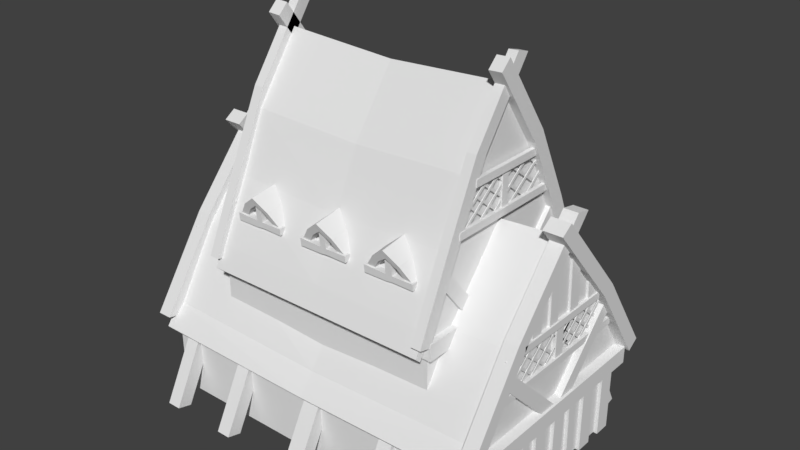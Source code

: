 # Source: assignment_norse.blend  (saved by Blender 2.78.0; exported with 4.5.12 LTS)
import bpy
from mathutils import Matrix  # noqa: F401  (used for matrix-valued properties, if any)

bpy.ops.wm.read_factory_settings(use_empty=True)
scene = bpy.context.scene
scene.name = 'Scene'

# ---- collections
col_collection_1 = bpy.data.collections.new('Collection 1'); scene.collection.children.link(col_collection_1)

# ---- world
world_world = bpy.data.worlds.new('World'); scene.world = world_world
world_world.color = (0.05088, 0.05088, 0.05088)
world_world.use_sun_shadow = False
world_world.sun_shadow_jitter_overblur = 0.0
world_world.cycles.sampling_method = 'MANUAL'

# ---- meshes
me_cube_007 = bpy.data.meshes.new('Cube.007')
me_cube_007.from_pydata([(0.4546, 0.567, 1.922), (0.4546, 0.8206, 1.892), (0.9101, 0.5665, 1.916), (0.6818, 0.5871, 2.17), (0.9101, 0.8201, 1.886), (0.6818, 0.9012, 2.127), (0.505, 0.5629, 1.872), (0.505, 0.8022, 1.845), (0.8614, 0.5629, 1.872), (0.6832, 0.5803, 2.086), (0.8614, 0.8022, 1.845), (0.6832, 0.8734, 2.048), (0.8116, 0.8658, 2.02), (0.8116, 0.5779, 2.057), (0.7718, 0.8507, 1.983), (0.7718, 0.5747, 2.018), (0.5509, 0.8663, 2.026), (0.5509, 0.5784, 2.063), (0.5944, 0.8507, 1.983), (0.5944, 0.5747, 2.018), (0.725, 0.8342, 1.839), (0.7195, 0.8387, 1.894), (0.9197, 0.834, 1.836), (0.923, 0.8391, 1.898), (0.6603, 0.8336, 1.831), (0.6574, 0.8388, 1.895), (0.4427, 0.8334, 1.829), (0.4406, 0.8393, 1.901), (0.7145, 0.847, 1.996), (0.6592, 0.8469, 1.994), (0.7209, 0.8552, 2.097), (0.6456, 0.8549, 2.093), (0.725, 0.7833, 1.843), (0.7195, 0.7877, 1.898), (0.9197, 0.783, 1.84), (0.923, 0.7881, 1.902), (0.6603, 0.7826, 1.835), (0.6574, 0.7879, 1.899), (0.4427, 0.7825, 1.833), (0.4406, 0.7883, 1.905), (0.7145, 0.7961, 2.001), (0.6637, 0.762, 2.006), (0.7209, 0.8042, 2.101), (0.6456, 0.804, 2.097), (-0.931, 0.567, 1.922), (-0.931, 0.8206, 1.892), (-0.4754, 0.5665, 1.916), (-0.7038, 0.5871, 2.17), (-0.4754, 0.8201, 1.886), (-0.7038, 0.9012, 2.127), (-0.8806, 0.5629, 1.872), (-0.8806, 0.8022, 1.845), (-0.5242, 0.5629, 1.872), (-0.7024, 0.5803, 2.086), (-0.5242, 0.8022, 1.845), (-0.7024, 0.8734, 2.048), (-0.5739, 0.8658, 2.02), (-0.5739, 0.5779, 2.057), (-0.6137, 0.8507, 1.983), (-0.6137, 0.5747, 2.018), (-0.8347, 0.8663, 2.026), (-0.8347, 0.5784, 2.063), (-0.7912, 0.8507, 1.983), (-0.7912, 0.5747, 2.018), (-0.6605, 0.8342, 1.839), (-0.666, 0.8387, 1.894), (-0.4659, 0.834, 1.836), (-0.4625, 0.8391, 1.898), (-0.7252, 0.8336, 1.831), (-0.7282, 0.8388, 1.895), (-0.9429, 0.8334, 1.829), (-0.945, 0.8393, 1.901), (-0.6711, 0.847, 1.996), (-0.7264, 0.8469, 1.994), (-0.6646, 0.8552, 2.097), (-0.7399, 0.8549, 2.093), (-0.6605, 0.7833, 1.843), (-0.666, 0.7877, 1.898), (-0.4659, 0.783, 1.84), (-0.4625, 0.7881, 1.902), (-0.7252, 0.7826, 1.835), (-0.7282, 0.7879, 1.899), (-0.9429, 0.7825, 1.833), (-0.945, 0.7883, 1.905), (-0.6711, 0.7961, 2.001), (-0.7218, 0.762, 2.006), (-0.6646, 0.8042, 2.101), (-0.7399, 0.804, 2.097), (-0.22, 0.567, 1.922), (-0.22, 0.8206, 1.892), (0.2356, 0.5665, 1.916), (0.007224, 0.5871, 2.17), (0.2356, 0.8201, 1.886), (0.007224, 0.9012, 2.127), (-0.1696, 0.5629, 1.872), (-0.1696, 0.8022, 1.845), (0.1868, 0.5629, 1.872), (0.00863, 0.5803, 2.086), (0.1868, 0.8022, 1.845), (0.008631, 0.8734, 2.048), (0.1371, 0.8658, 2.02), (0.1371, 0.5779, 2.057), (0.09729, 0.8507, 1.983), (0.09729, 0.5747, 2.018), (-0.1237, 0.8663, 2.026), (-0.1237, 0.5784, 2.063), (-0.08017, 0.8507, 1.983), (-0.08017, 0.5747, 2.018), (0.0505, 0.8342, 1.839), (0.04499, 0.8387, 1.894), (0.2451, 0.834, 1.836), (0.2485, 0.8391, 1.898), (-0.01422, 0.8336, 1.831), (-0.01715, 0.8388, 1.895), (-0.2318, 0.8334, 1.829), (-0.2339, 0.8393, 1.901), (0.03991, 0.847, 1.996), (-0.0154, 0.8469, 1.994), (0.04638, 0.8552, 2.097), (-0.02893, 0.8549, 2.093), (0.0505, 0.7833, 1.843), (0.04499, 0.7877, 1.898), (0.2451, 0.783, 1.84), (0.2485, 0.7881, 1.902), (-0.01422, 0.7826, 1.835), (-0.01715, 0.7879, 1.899), (-0.2318, 0.7825, 1.833), (-0.2339, 0.7883, 1.905), (0.03991, 0.7961, 2.001), (-0.01081, 0.762, 2.006), (0.04638, 0.8042, 2.101), (-0.02893, 0.804, 2.097)], [], [(12, 5, 3, 13), (16, 1, 0, 17), (14, 15, 9, 11), (18, 19, 6, 7), (17, 19, 9, 3), (12, 14, 11, 5), (1, 7, 6, 0), (13, 15, 8, 2), (2, 8, 10, 4), (16, 18, 7, 1), (3, 9, 15, 13), (4, 10, 14, 12), (10, 8, 15, 14), (4, 12, 13, 2), (5, 11, 18, 16), (0, 6, 19, 17), (11, 9, 19, 18), (5, 16, 17, 3), (20, 21, 23, 22), (21, 20, 24, 25), (25, 24, 26, 27), (21, 25, 29, 28), (28, 29, 31, 30), (32, 34, 35, 33), (33, 37, 36, 32), (37, 39, 38, 36), (33, 40, 41, 37), (40, 42, 43, 41), (31, 43, 42, 30), (22, 34, 32, 20), (26, 38, 39, 27), (29, 41, 43, 31), (25, 37, 41, 29), (23, 35, 34, 22), (24, 36, 38, 26), (30, 42, 40, 28), (20, 32, 36, 24), (28, 40, 33, 21), (21, 33, 35, 23), (27, 39, 37, 25), (56, 49, 47, 57), (60, 45, 44, 61), (58, 59, 53, 55), (62, 63, 50, 51), (61, 63, 53, 47), (56, 58, 55, 49), (45, 51, 50, 44), (57, 59, 52, 46), (46, 52, 54, 48), (60, 62, 51, 45), (47, 53, 59, 57), (48, 54, 58, 56), (54, 52, 59, 58), (48, 56, 57, 46), (49, 55, 62, 60), (44, 50, 63, 61), (55, 53, 63, 62), (49, 60, 61, 47), (64, 65, 67, 66), (65, 64, 68, 69), (69, 68, 70, 71), (65, 69, 73, 72), (72, 73, 75, 74), (76, 78, 79, 77), (77, 81, 80, 76), (81, 83, 82, 80), (77, 84, 85, 81), (84, 86, 87, 85), (75, 87, 86, 74), (66, 78, 76, 64), (70, 82, 83, 71), (73, 85, 87, 75), (69, 81, 85, 73), (67, 79, 78, 66), (68, 80, 82, 70), (74, 86, 84, 72), (64, 76, 80, 68), (72, 84, 77, 65), (65, 77, 79, 67), (71, 83, 81, 69), (100, 93, 91, 101), (104, 89, 88, 105), (102, 103, 97, 99), (106, 107, 94, 95), (105, 107, 97, 91), (100, 102, 99, 93), (89, 95, 94, 88), (101, 103, 96, 90), (90, 96, 98, 92), (104, 106, 95, 89), (91, 97, 103, 101), (92, 98, 102, 100), (98, 96, 103, 102), (92, 100, 101, 90), (93, 99, 106, 104), (88, 94, 107, 105), (99, 97, 107, 106), (93, 104, 105, 91), (108, 109, 111, 110), (109, 108, 112, 113), (113, 112, 114, 115), (109, 113, 117, 116), (116, 117, 119, 118), (120, 122, 123, 121), (121, 125, 124, 120), (125, 127, 126, 124), (121, 128, 129, 125), (128, 130, 131, 129), (119, 131, 130, 118), (110, 122, 120, 108), (114, 126, 127, 115), (117, 129, 131, 119), (113, 125, 129, 117), (111, 123, 122, 110), (112, 124, 126, 114), (118, 130, 128, 116), (108, 120, 124, 112), (116, 128, 121, 109), (109, 121, 123, 111), (115, 127, 125, 113)])
me_cube_007.use_remesh_preserve_volume = False
me_cube_007.use_remesh_preserve_attributes = False
me_cube_007.use_mirror_vertex_groups = False
me_cube_007.update()
me_cube_006 = bpy.data.meshes.new('Cube.006')
me_cube_006.from_pydata([(0.7305, 1.485, 0.3887), (0.6731, 1.485, 0.3257), (0.7305, 0.8245, 0.3887), (0.6731, 0.8245, 0.3257), (0.0, 1.485, 1.284), (0.0, 1.485, 1.12), (0.0, 0.8245, 1.284), (0.0, 0.8245, 1.12), (0.3987, 0.8245, 0.8935), (0.374, 0.8245, 0.7728), (0.3987, 1.485, 0.8935), (0.374, 1.485, 0.7728), (0.0, 0.9025, -0.04663), (0.0, 0.9025, 1.152), (0.0, 1.368, -0.04663), (0.0, 1.368, 1.152), (0.5357, 0.9025, -0.04804), (0.5667, 0.9025, 0.5047), (0.5357, 1.368, -0.04804), (0.5667, 1.368, 0.5047), (0.2833, 1.368, -0.04663), (0.3383, 1.368, 0.8734), (0.2833, 0.9025, -0.04663), (0.3383, 0.9025, 0.8734), (0.0, 1.368, 0.8542), (0.1624, 1.368, 0.8576), (0.0, 1.405, 1.136), (0.398, 1.405, 0.8001), (0.0, 1.405, 0.8001), (0.1846, 1.405, 0.8001), (0.188, 1.405, 0.983), (0.06256, 1.405, 1.091), (0.05754, 1.405, 0.8001), (0.2829, 1.405, 0.8001), (0.2829, 1.405, 0.9058), (0.0, 1.425, 1.136), (0.0, 1.425, 0.8001), (0.2829, 1.425, 0.8001), (0.1846, 1.425, 0.8001), (0.05754, 1.425, 0.8001), (0.188, 1.425, 0.983), (0.06256, 1.425, 1.091), (0.2829, 1.425, 0.9058), (0.5835, 1.384, 0.612), (0.5835, 1.384, 0.5125), (0.0, 1.384, 0.612), (0.0, 1.384, 0.5125), (0.5835, 1.419, 0.612), (0.5835, 1.419, 0.5125), (0.0, 1.419, 0.612), (0.0, 1.419, 0.5125), (0.4296, 1.412, 0.8065), (0.4296, 1.412, 0.7375), (0.0, 1.412, 0.8065), (0.0, 1.412, 0.7375), (0.4296, 1.448, 0.8065), (0.4296, 1.448, 0.7375), (0.0, 1.448, 0.8065), (0.0, 1.448, 0.7375), (0.0, 1.485, 0.8349), (0.0, 1.485, 0.6681), (0.1814, 1.485, 0.7677), (0.1316, 1.485, 0.6452), (0.3393, 1.485, 0.5431), (0.2639, 1.485, 0.4793), (0.3774, 1.485, 0.2239), (0.2792, 1.485, 0.2217), (0.3895, 1.485, -0.04617), (0.2611, 1.485, -0.04899), (0.0, 1.346, 0.8349), (0.0, 1.346, 0.6681), (0.1814, 1.346, 0.7677), (0.1316, 1.346, 0.6452), (0.3393, 1.346, 0.5431), (0.2639, 1.346, 0.4793), (0.3774, 1.346, 0.2239), (0.2792, 1.346, 0.2217), (0.3895, 1.346, -0.04617), (0.2611, 1.346, -0.04899), (0.3393, 1.415, 0.5431), (0.1814, 1.415, 0.7677), (0.0, 1.415, 0.8349), (0.2611, 1.415, -0.04899), (0.3895, 1.415, -0.04617), (0.2792, 1.415, 0.2217), (0.2639, 1.415, 0.4793), (0.1316, 1.415, 0.6452), (0.3774, 1.415, 0.2239), (0.0, 1.415, 0.6681), (0.0, 1.415, -0.04624), (0.1313, 1.419, 0.612), (0.124, 1.415, -0.04755), (0.127, 1.415, 0.2235), (0.1298, 1.415, 0.4811), (0.1302, 1.419, 0.5125), (0.241, 1.415, 0.4796), (0.242, 1.415, 0.5067), (0.2312, 1.415, 0.2223), (0.221, 1.415, -0.04857), (0.04381, 1.415, 0.6605), (0.04289, 1.419, 0.612), (0.04047, 1.415, -0.04667), (0.04174, 1.415, 0.2244), (0.04297, 1.415, 0.4824), (0.04243, 1.419, 0.5125), (0.04374, 1.415, 0.6478), (0.04381, 1.438, 0.6605), (0.0, 1.438, 0.6681), (0.242, 1.438, 0.5067), (0.1316, 1.438, 0.6452), (0.0, 1.438, 0.6492), (0.0, 1.438, 0.6721), (0.0, 1.438, 0.483), (0.0, 1.438, 0.2249), (0.0, 1.438, -0.04624), (0.04047, 1.438, -0.04667), (0.04297, 1.438, 0.4824), (0.221, 1.438, -0.04857), (0.124, 1.438, -0.04755), (0.241, 1.438, 0.4796), (0.1298, 1.438, 0.4811), (0.127, 1.438, 0.2235), (0.2312, 1.438, 0.2223), (0.04174, 1.438, 0.2244), (0.04374, 1.438, 0.6478), (0.7547, 1.491, 0.3907), (0.6732, 1.491, 0.2889), (-0.1097, 1.491, 1.418), (-0.1584, 1.491, 1.312), (0.411, 1.491, 0.9123), (0.3505, 1.491, 0.8014), (0.7547, 1.569, 0.3907), (0.6732, 1.569, 0.2889), (-0.1097, 1.569, 1.418), (-0.1584, 1.569, 1.312), (0.411, 1.569, 0.9123), (0.3505, 1.569, 0.8014)], [], [(10, 4, 6, 8), (11, 1, 3, 9), (9, 8, 6, 7), (1, 0, 2, 3), (11, 10, 0, 1), (7, 6, 4, 5), (5, 4, 10, 11), (3, 2, 8, 9), (5, 11, 9, 7), (0, 10, 8, 2), (19, 21, 23, 17), (20, 21, 19, 18), (18, 19, 17, 16), (22, 23, 13, 12), (20, 18, 16, 22), (21, 15, 13, 23), (14, 20, 22, 12), (16, 17, 23, 22), (14, 24, 25, 21, 20), (27, 33, 34), (21, 25, 24, 15), (41, 39, 36, 35), (30, 29, 32, 31), (32, 28, 36, 39), (29, 30, 40, 38), (42, 37, 38, 40), (30, 34, 42, 40), (31, 32, 39, 41), (26, 31, 41, 35), (33, 29, 38, 37), (34, 33, 37, 42), (44, 43, 45, 46), (48, 94, 90, 47), (43, 47, 90, 100, 49, 45), (44, 48, 47, 43), (46, 50, 104, 94, 48, 44), (52, 51, 53, 54), (56, 58, 57, 55), (53, 51, 55, 57), (52, 54, 58, 56), (60, 59, 61, 62), (62, 61, 63, 64), (64, 63, 65, 66), (66, 65, 67, 68), (70, 72, 71, 69), (72, 74, 73, 71), (74, 76, 75, 73), (76, 78, 77, 75), (80, 71, 73, 79), (81, 69, 71, 80), (83, 77, 78, 82), (82, 78, 76, 84), (84, 76, 74, 85), (85, 74, 72, 86, 96), (87, 75, 77, 83), (86, 72, 70, 88, 99), (79, 73, 75, 87), (63, 79, 87, 65), (62, 86, 99, 88, 60), (65, 87, 83, 67), (64, 85, 96, 86, 62), (66, 84, 85, 64), (68, 82, 84, 66), (67, 83, 82, 68), (59, 81, 80, 61), (61, 80, 79, 63), (84, 82, 98, 97), (86, 93, 103, 105), (92, 93, 120, 121), (85, 84, 97, 95), (93, 92, 102, 103), (92, 91, 101, 102), (99, 105, 124, 106), (102, 101, 115, 123), (101, 89, 114, 115), (95, 96, 85), (107, 106, 124, 110, 111), (100, 104, 50, 49), (105, 103, 116, 124), (103, 102, 123, 116), (98, 91, 118, 117), (105, 99, 86), (120, 109, 108, 119), (119, 122, 121, 120), (122, 117, 118, 121), (116, 123, 113, 112), (124, 116, 112, 110), (123, 115, 114, 113), (88, 99, 106, 107), (95, 97, 122, 119), (91, 92, 121, 118), (97, 98, 117, 122), (86, 96, 108, 109), (96, 95, 119, 108), (93, 86, 109, 120), (130, 126, 125, 129), (128, 130, 129, 127), (136, 135, 131, 132), (134, 133, 135, 136), (130, 128, 134, 136), (125, 126, 132, 131), (126, 130, 136, 132), (128, 127, 133, 134), (129, 125, 131, 135), (127, 129, 135, 133)])
me_cube_006.use_remesh_preserve_volume = False
me_cube_006.use_remesh_preserve_attributes = False
me_cube_006.use_mirror_vertex_groups = False
me_cube_006.update()
me_cube_005 = bpy.data.meshes.new('Cube.005')
me_cube_005.from_pydata([(1.149, 0.3862, 2.656), (1.149, 0.3862, 2.59), (1.149, -0.3872, 2.656), (1.149, -0.3872, 2.59), (1.114, 0.3862, 2.656), (1.114, 0.3862, 2.59), (1.114, -0.3872, 2.656), (1.114, -0.3872, 2.59), (1.114, -0.5743, 2.226), (1.114, -0.5743, 2.292), (1.114, 0.5733, 2.226), (1.114, 0.5733, 2.292), (1.149, -0.5743, 2.226), (1.149, -0.5743, 2.292), (1.149, 0.5733, 2.226), (1.149, 0.5733, 2.292), (1.134, 0.04092, 2.271), (1.134, -0.0312, 2.271), (1.099, 0.04092, 2.271), (1.099, -0.0312, 2.271), (1.134, -0.0312, 2.602), (1.099, -0.0312, 2.602), (1.134, 0.04092, 2.602), (1.099, 0.04092, 2.602), (1.127, -0.483, 2.287), (1.127, -0.09251, 2.594), (1.127, -0.4395, 2.287), (1.127, -0.04898, 2.594), (1.127, -0.5203, 2.378), (1.127, -0.238, 2.594), (1.127, -0.4768, 2.378), (1.127, -0.1945, 2.594), (1.127, -0.3039, 2.287), (1.127, 0.08657, 2.594), (1.127, -0.2604, 2.287), (1.127, 0.1301, 2.594), (1.127, -0.1261, 2.287), (1.127, 0.2644, 2.594), (1.127, -0.08256, 2.287), (1.127, 0.3079, 2.594), (1.127, 0.07787, 2.287), (1.127, 0.4062, 2.53), (1.127, 0.1214, 2.287), (1.127, 0.4497, 2.53), (1.127, 0.3129, 2.287), (1.127, 0.4771, 2.423), (1.127, 0.3564, 2.287), (1.127, 0.5206, 2.423), (1.121, -0.4867, 2.594), (1.121, -0.09624, 2.287), (1.121, -0.4432, 2.594), (1.121, -0.05271, 2.287), (1.121, -0.524, 2.504), (1.121, -0.2417, 2.287), (1.121, -0.4805, 2.504), (1.121, -0.1982, 2.287), (1.121, -0.3077, 2.594), (1.121, 0.08284, 2.287), (1.121, -0.2641, 2.594), (1.121, 0.1264, 2.287), (1.121, -0.1298, 2.594), (1.121, 0.2607, 2.287), (1.121, -0.08629, 2.594), (1.121, 0.3042, 2.287), (1.121, 0.07414, 2.594), (1.121, 0.4025, 2.351), (1.121, 0.1177, 2.594), (1.121, 0.446, 2.351), (1.121, 0.3092, 2.594), (1.121, 0.4733, 2.459), (1.121, 0.3527, 2.594), (1.121, 0.5169, 2.459), (1.12, -0.483, 2.287), (1.12, -0.09251, 2.594), (1.12, -0.4395, 2.287), (1.12, -0.04898, 2.594), (1.12, -0.5203, 2.378), (1.12, -0.238, 2.594), (1.12, -0.4768, 2.378), (1.12, -0.1945, 2.594), (1.12, -0.3039, 2.287), (1.12, 0.08657, 2.594), (1.12, -0.2604, 2.287), (1.12, 0.1301, 2.594), (1.12, -0.1261, 2.287), (1.12, 0.2644, 2.594), (1.12, -0.08256, 2.287), (1.12, 0.3079, 2.594), (1.12, 0.07787, 2.287), (1.12, 0.4062, 2.53), (1.12, 0.1214, 2.287), (1.12, 0.4497, 2.53), (1.12, 0.3129, 2.287), (1.12, 0.4771, 2.423), (1.12, 0.3564, 2.287), (1.12, 0.5206, 2.423), (1.114, -0.4867, 2.594), (1.114, -0.09624, 2.287), (1.114, -0.4432, 2.594), (1.114, -0.05271, 2.287), (1.114, -0.524, 2.504), (1.114, -0.2417, 2.287), (1.114, -0.4805, 2.504), (1.114, -0.1982, 2.287), (1.114, -0.3077, 2.594), (1.114, 0.08284, 2.287), (1.114, -0.2641, 2.594), (1.114, 0.1264, 2.287), (1.114, -0.1298, 2.594), (1.114, 0.2607, 2.287), (1.114, -0.08629, 2.594), (1.114, 0.3042, 2.287), (1.114, 0.07414, 2.594), (1.114, 0.4025, 2.351), (1.114, 0.1177, 2.594), (1.114, 0.446, 2.351), (1.114, 0.3092, 2.594), (1.114, 0.4733, 2.459), (1.114, 0.3527, 2.594), (1.114, 0.5169, 2.459), (1.137, 0.3695, 1.702), (1.137, 0.455, 1.612), (1.086, 0.3695, 1.702), (1.086, 0.455, 1.612), (1.137, 0.6942, 2.066), (1.086, 0.6942, 2.066), (1.086, 0.7797, 1.975), (1.137, 0.7797, 1.975), (1.129, -0.6914, 2.03), (1.129, -0.7811, 1.944), (1.049, -0.6914, 2.03), (1.049, -0.7811, 1.944), (1.129, -0.3813, 1.652), (1.049, -0.3813, 1.652), (1.049, -0.4709, 1.566), (1.129, -0.4709, 1.566), (1.726, -0.6582, 1.353), (1.726, -0.7479, 1.267), (1.618, -0.6582, 1.353), (1.618, -0.7479, 1.267), (1.726, -0.003597, 0.7098), (1.618, -0.003597, 0.7098), (1.618, -0.09326, 0.6239), (1.726, -0.09326, 0.6239), (1.726, 0.7313, 1.293), (1.726, 0.6441, 1.381), (1.618, 0.7313, 1.293), (1.618, 0.6441, 1.381), (1.726, 0.09859, 0.6285), (1.618, 0.09859, 0.6285), (1.618, 0.01134, 0.7168), (1.726, 0.01134, 0.7168), (1.719, 0.5139, 1.526), (1.618, 0.5139, 1.526), (1.703, -0.5164, 1.526), (1.618, -0.5164, 1.526), (1.719, 0.142, 1.956), (1.618, 0.142, 1.956), (1.719, -0.1445, 1.956), (1.618, -0.1445, 1.956), (1.703, -0.001252, 2.139), (1.618, -0.001252, 2.139), (1.697, -0.783, -0.0493), (1.697, -0.937, -0.0493), (1.617, -0.783, -0.0493), (1.617, -0.937, -0.0493), (1.697, -0.783, 0.5963), (1.697, -0.937, 0.5963), (1.617, -0.783, 0.5963), (1.617, -0.937, 0.5963), (1.697, 0.9376, -0.0493), (1.697, 0.7836, -0.0493), (1.617, 0.9376, -0.0493), (1.617, 0.7836, -0.0493), (1.697, 0.9376, 0.5963), (1.697, 0.7836, 0.5963), (1.617, 0.9376, 0.5963), (1.617, 0.7836, 0.5963), (1.697, 0.6379, -0.0493), (1.697, 0.4839, -0.0493), (1.617, 0.6379, -0.0493), (1.617, 0.4839, -0.0493), (1.697, 0.6379, 0.5963), (1.697, 0.4839, 0.5963), (1.617, 0.6379, 0.5963), (1.617, 0.4839, 0.5963), (1.697, 0.3672, -0.04835), (1.697, 0.2708, -0.05015), (1.617, 0.3672, -0.04835), (1.617, 0.2708, -0.05015), (1.697, 0.3552, 0.5971), (1.697, 0.2588, 0.5953), (1.617, 0.3552, 0.5971), (1.617, 0.2588, 0.5953), (1.697, 0.1695, -0.04691), (1.697, 0.02842, -0.0557), (1.617, 0.1695, -0.04691), (1.617, 0.02842, -0.0557), (1.697, 0.1825, 0.6027), (1.697, 0.04149, 0.5939), (1.617, 0.1825, 0.6027), (1.617, 0.04149, 0.5939), (1.697, -0.08338, -0.05064), (1.697, -0.2241, -0.06359), (1.617, -0.08338, -0.05064), (1.617, -0.2241, -0.06359), (1.697, -0.08948, 0.5991), (1.697, -0.2302, 0.5861), (1.617, -0.08948, 0.5991), (1.617, -0.2302, 0.5861), (1.697, -0.5314, -0.04756), (1.697, -0.6725, -0.05487), (1.617, -0.5314, -0.04756), (1.617, -0.6725, -0.05487), (1.697, -0.5115, 0.6019), (1.697, -0.6526, 0.5946), (1.617, -0.5115, 0.6019), (1.617, -0.6526, 0.5946), (1.697, -0.3371, -0.04756), (1.697, -0.4273, -0.05487), (1.617, -0.3371, -0.04756), (1.617, -0.4273, -0.05487), (1.697, -0.3244, 0.6019), (1.697, -0.4146, 0.5946), (1.617, -0.3244, 0.6019), (1.617, -0.4146, 0.5946), (1.735, 0.519, 1.535), (1.735, 0.519, 1.469), (1.735, -0.5252, 1.535), (1.735, -0.5252, 1.469), (1.678, 0.519, 1.535), (1.678, 0.519, 1.469), (1.678, -0.5252, 1.535), (1.678, -0.5252, 1.469), (1.678, -0.7777, 1.106), (1.678, -0.7777, 1.172), (1.678, 0.7715, 1.106), (1.678, 0.7715, 1.172), (1.716, -0.7777, 1.106), (1.716, -0.7777, 1.172), (1.716, 0.7715, 1.106), (1.716, 0.7715, 1.172), (1.705, 0.05283, 1.15), (1.705, -0.04454, 1.15), (1.663, 0.05283, 1.15), (1.663, -0.04454, 1.15), (1.705, -0.04454, 1.482), (1.663, -0.04454, 1.482), (1.705, 0.05283, 1.482), (1.663, 0.05283, 1.482), (1.682, -0.1364, 1.166), (1.682, -0.5001, 1.473), (1.682, -0.1769, 1.166), (1.682, -0.5406, 1.473), (1.682, -0.4387, 1.166), (1.682, -0.7016, 1.382), (1.682, -0.4793, 1.166), (1.682, -0.7422, 1.382), (1.682, -0.3032, 1.166), (1.682, -0.6669, 1.473), (1.682, -0.3437, 1.166), (1.682, -0.7074, 1.473), (1.682, -0.06691, 1.384), (1.689, 0.4937, 1.167), (1.682, 0.196, 1.167), (1.689, 0.7995, 1.41), (1.689, 0.1647, 1.409), (1.689, -0.141, 1.166), (1.689, 0.1242, 1.409), (1.689, -0.1816, 1.166), (1.689, 0.0327, 1.473), (1.689, -0.331, 1.166), (1.689, -0.007837, 1.473), (1.689, -0.3715, 1.166), (1.689, -0.1329, 1.473), (1.689, -0.4966, 1.166), (1.689, -0.1735, 1.473), (1.689, -0.5372, 1.166), (1.689, -0.4352, 1.473), (1.689, -0.6982, 1.256), (1.689, -0.4758, 1.473), (1.689, -0.7387, 1.256), (1.689, -0.2997, 1.473), (1.689, -0.6634, 1.166), (1.689, -0.3403, 1.473), (1.689, -0.704, 1.166), (1.682, -0.02637, 1.384), (1.689, 0.5342, 1.167), (1.682, 0.2366, 1.167), (1.689, 0.84, 1.41), (1.689, 0.1613, 1.23), (1.689, -0.1445, 1.473), (1.689, 0.1207, 1.23), (1.689, -0.1851, 1.473), (1.689, 0.02923, 1.166), (1.689, -0.3345, 1.473), (1.689, -0.01131, 1.166), (1.689, -0.375, 1.473), (1.689, -0.1364, 1.166), (1.689, -0.5001, 1.473), (1.689, -0.1769, 1.166), (1.689, -0.5406, 1.473), (1.689, -0.4387, 1.166), (1.689, -0.7016, 1.382), (1.689, -0.4793, 1.166), (1.689, -0.7422, 1.382), (1.689, -0.3032, 1.166), (1.689, -0.6669, 1.473), (1.689, -0.3437, 1.166), (1.689, -0.7074, 1.473), (1.682, 0.1346, 1.474), (1.682, -0.03216, 1.474), (1.682, 0.4983, 1.167), (1.682, 0.3315, 1.167), (1.695, 0.1647, 1.409), (1.695, -0.141, 1.166), (1.695, 0.1242, 1.409), (1.695, -0.1816, 1.166), (1.695, 0.0327, 1.473), (1.695, -0.331, 1.166), (1.695, -0.007837, 1.473), (1.695, -0.3715, 1.166), (1.695, -0.1329, 1.473), (1.695, -0.4966, 1.166), (1.695, -0.1735, 1.473), (1.695, -0.5372, 1.166), (1.695, -0.4352, 1.473), (1.695, -0.6982, 1.256), (1.695, -0.4758, 1.473), (1.695, -0.7387, 1.256), (1.695, -0.2997, 1.473), (1.695, -0.6634, 1.166), (1.695, -0.3403, 1.473), (1.695, -0.704, 1.166), (1.682, -0.375, 1.473), (1.682, -0.01131, 1.166), (1.682, -0.3345, 1.473), (1.682, 0.02923, 1.166), (1.682, -0.1851, 1.473), (1.682, 0.1207, 1.23), (1.682, -0.1445, 1.473), (1.682, 0.1613, 1.23), (1.682, 0.008379, 1.474), (1.682, 0.1752, 1.474), (1.682, 0.3721, 1.167), (1.682, 0.5389, 1.167), (1.689, 0.708, 1.474), (1.689, 0.3443, 1.167), (1.689, 0.6674, 1.474), (1.689, 0.3037, 1.167), (1.689, 0.5423, 1.474), (1.689, 0.1786, 1.167), (1.689, 0.5018, 1.474), (1.689, 0.1381, 1.167), (1.689, 0.24, 1.474), (1.689, -0.02289, 1.257), (1.689, 0.1995, 1.474), (1.689, -0.06343, 1.257), (1.689, 0.3756, 1.474), (1.689, 0.01185, 1.167), (1.689, 0.335, 1.474), (1.689, -0.02869, 1.167), (1.689, 0.8366, 1.231), (1.689, 0.5308, 1.474), (1.689, 0.796, 1.231), (1.689, 0.4902, 1.474), (1.689, 0.7045, 1.167), (1.689, 0.3408, 1.474), (1.689, 0.664, 1.167), (1.689, 0.3003, 1.474), (1.689, 0.5389, 1.167), (1.689, 0.1752, 1.474), (1.689, 0.4983, 1.167), (1.689, 0.1346, 1.474), (1.689, 0.2366, 1.167), (1.689, -0.02637, 1.384), (1.689, 0.196, 1.167), (1.689, -0.06691, 1.384), (1.689, 0.3721, 1.167), (1.689, 0.008379, 1.474), (1.689, 0.3315, 1.167), (1.689, -0.03216, 1.474), (1.695, 0.84, 1.41), (1.695, 0.5342, 1.167), (1.695, 0.7995, 1.41), (1.695, 0.4937, 1.167), (1.695, 0.708, 1.474), (1.695, 0.3443, 1.167), (1.695, 0.6674, 1.474), (1.695, 0.3037, 1.167), (1.695, 0.5423, 1.474), (1.695, 0.1786, 1.167), (1.695, 0.5018, 1.474), (1.695, 0.1381, 1.167), (1.695, 0.24, 1.474), (1.695, -0.02289, 1.257), (1.695, 0.1995, 1.474), (1.695, -0.06343, 1.257), (1.695, 0.3756, 1.474), (1.695, 0.01185, 1.167), (1.695, 0.335, 1.474), (1.695, -0.02869, 1.167), (1.682, 0.3003, 1.474), (1.682, 0.664, 1.167), (1.682, 0.3408, 1.474), (1.682, 0.7045, 1.167), (1.682, 0.4902, 1.474), (1.682, 0.796, 1.231), (1.682, 0.5308, 1.474), (1.682, 0.8366, 1.231), (1.703, 0.352, 1.714), (1.703, 0.2023, 1.887), (1.703, 0.07803, 2.038), (1.703, 0.08104, 1.956), (1.703, -0.06627, 1.956), (1.703, -0.06306, 2.06), (1.703, 0.361, 1.526), (1.703, 0.2137, 1.526), (1.703, 0.09696, 1.526), (1.703, -0.07956, 1.526), (1.703, -0.1898, 1.904), (1.703, -0.3015, 1.775), (1.703, -0.4183, 1.64), (1.703, -0.1866, 1.526), (1.703, -0.3047, 1.526), (1.703, -0.4173, 1.526), (1.723, -0.06627, 1.956), (1.723, -0.1445, 1.956), (1.723, 0.2023, 1.887), (1.723, 0.142, 1.956), (1.723, 0.07803, 2.038), (1.723, -0.06306, 2.06), (1.723, 0.5139, 1.526), (1.723, 0.352, 1.714), (1.723, 0.08104, 1.956), (1.723, 0.361, 1.526), (1.723, 0.2137, 1.526), (1.723, 0.09696, 1.526), (1.723, -0.07956, 1.526), (1.723, -0.1898, 1.904), (1.723, -0.3015, 1.775), (1.723, -0.4183, 1.64), (1.723, -0.1866, 1.526), (1.723, -0.3047, 1.526), (1.723, -0.4173, 1.526), (-0.01567, 0.9142, 1.362), (-0.01567, 0.9142, 1.306), (0.8136, 0.9142, 1.362), (0.8136, 0.9098, 1.306), (-0.01567, 0.8789, 1.362), (-0.01567, 0.8789, 1.306), (0.8136, 0.8789, 1.362), (0.8136, 0.8789, 1.306), (1.111, 0.8789, 0.999), (1.111, 0.8789, 1.055), (-0.1162, 0.8789, 0.9957), (-0.1162, 0.8789, 1.052), (1.111, 0.9142, 0.999), (1.111, 0.9142, 1.055), (-0.1162, 0.9142, 0.9957), (-0.1162, 0.9142, 1.052), (0.3326, 0.8993, 1.034), (0.3959, 0.8993, 1.034), (0.3326, 0.864, 1.034), (0.3959, 0.864, 1.034), (0.3959, 0.8993, 1.317), (0.3959, 0.864, 1.317), (0.3326, 0.8993, 1.317), (0.3326, 0.864, 1.317), (0.7929, 0.8923, 1.048), (0.4498, 0.8923, 1.31), (0.7546, 0.8923, 1.048), (0.4116, 0.8923, 1.31), (0.8257, 0.8923, 1.125), (0.5776, 0.8923, 1.31), (0.8169, 0.8923, 1.1), (0.5394, 0.8923, 1.31), (0.6356, 0.8923, 1.048), (0.2925, 0.8923, 1.31), (0.5973, 0.8923, 1.048), (0.2542, 0.8923, 1.31), (0.4793, 0.8923, 1.048), (0.1362, 0.8923, 1.31), (0.4411, 0.8923, 1.048), (0.09798, 0.8923, 1.31), (0.3001, 0.8923, 1.048), (0.01167, 0.8923, 1.255), (0.2619, 0.8923, 1.048), (-0.02657, 0.8923, 1.255), (0.09361, 0.8923, 1.048), (-0.07725, 0.8923, 1.175), (0.05537, 0.8923, 1.048), (-0.1155, 0.8923, 1.175), (0.7962, 0.886, 1.31), (0.4531, 0.886, 1.048), (0.7579, 0.886, 1.31), (0.4148, 0.886, 1.048), (0.8289, 0.886, 1.233), (0.5809, 0.886, 1.048), (0.8202, 0.886, 1.258), (0.5427, 0.886, 1.048), (0.6388, 0.886, 1.31), (0.2957, 0.886, 1.048), (0.6006, 0.886, 1.31), (0.2575, 0.886, 1.048), (0.4826, 0.886, 1.31), (0.1395, 0.886, 1.048), (0.4443, 0.886, 1.31), (0.1013, 0.886, 1.048), (0.3034, 0.886, 1.31), (0.01494, 0.886, 1.102), (0.2652, 0.886, 1.31), (-0.0233, 0.886, 1.102), (0.09689, 0.886, 1.31), (-0.07397, 0.886, 1.181), (0.05865, 0.886, 1.31), (-0.1122, 0.886, 1.181), (0.7929, 0.8859, 1.048), (0.4498, 0.8859, 1.31), (0.7546, 0.8859, 1.048), (0.4116, 0.8859, 1.31), (0.8257, 0.8859, 1.125), (0.5776, 0.8859, 1.31), (0.8169, 0.8859, 1.1), (0.5394, 0.8859, 1.31), (0.6356, 0.8859, 1.048), (0.2925, 0.8859, 1.31), (0.5973, 0.8859, 1.048), (0.2542, 0.8859, 1.31), (0.4793, 0.8859, 1.048), (0.1362, 0.8859, 1.31), (0.4411, 0.8859, 1.048), (0.09798, 0.8859, 1.31), (0.3001, 0.8859, 1.048), (0.01167, 0.8859, 1.255), (0.2619, 0.8859, 1.048), (-0.02657, 0.8859, 1.255), (0.09361, 0.8859, 1.048), (-0.07725, 0.8859, 1.175), (0.05537, 0.8859, 1.048), (-0.1155, 0.8859, 1.175), (0.7962, 0.8795, 1.31), (0.4531, 0.8795, 1.048), (0.7579, 0.8795, 1.31), (0.4148, 0.8795, 1.048), (0.8289, 0.8795, 1.233), (0.5809, 0.8795, 1.048), (0.8202, 0.8795, 1.258), (0.5427, 0.8795, 1.048), (0.6388, 0.8795, 1.31), (0.2957, 0.8795, 1.048), (0.6006, 0.8795, 1.31), (0.2575, 0.8795, 1.048), (0.4826, 0.8795, 1.31), (0.1395, 0.8795, 1.048), (0.4443, 0.8795, 1.31), (0.1013, 0.8795, 1.048), (0.3034, 0.8795, 1.31), (0.01494, 0.8795, 1.102), (0.2652, 0.8795, 1.31), (-0.0233, 0.8795, 1.102), (0.09689, 0.8795, 1.31), (-0.07397, 0.8795, 1.181), (0.05865, 0.8795, 1.31), (-0.1122, 0.8795, 1.181), (0.8678, 0.9142, 1.362), (0.8678, 0.8789, 1.362), (0.8678, 0.8789, 1.306), (0.8678, 0.9098, 1.306), (0.9033, 0.9142, 1.362), (0.9033, 0.8789, 1.362), (0.9033, 0.8789, 1.306), (0.9033, 0.9142, 1.306), (0.8136, 0.8789, 1.042), (0.8136, 0.8992, 1.042), (0.8678, 0.8789, 1.042), (0.8678, 0.8992, 1.042), (0.8136, 0.8789, 1.306), (0.8678, 0.8789, 1.306), (0.8678, 0.8992, 1.306), (0.8136, 0.8992, 1.306)], [], [(0, 4, 6, 2), (5, 1, 3, 7), (3, 2, 6, 7), (1, 0, 2, 3), (5, 4, 0, 1), (7, 6, 4, 5), (8, 9, 11, 10), (10, 11, 15, 14), (14, 15, 13, 12), (12, 13, 9, 8), (10, 14, 12, 8), (15, 11, 9, 13), (16, 17, 19, 18), (22, 23, 21, 20), (16, 18, 23, 22), (19, 17, 20, 21), (18, 19, 21, 23), (17, 16, 22, 20), (24, 26, 27, 25), (28, 30, 31, 29), (32, 34, 35, 33), (36, 38, 39, 37), (40, 42, 43, 41), (44, 46, 47, 45), (48, 49, 51, 50), (52, 53, 55, 54), (56, 57, 59, 58), (60, 61, 63, 62), (64, 65, 67, 66), (68, 69, 71, 70), (72, 73, 75, 74), (76, 77, 79, 78), (80, 81, 83, 82), (84, 85, 87, 86), (88, 89, 91, 90), (92, 93, 95, 94), (96, 98, 99, 97), (100, 102, 103, 101), (104, 106, 107, 105), (108, 110, 111, 109), (112, 114, 115, 113), (116, 118, 119, 117), (30, 78, 79, 31), (56, 104, 105, 57), (40, 88, 90, 42), (69, 117, 119, 71), (31, 79, 77, 29), (59, 107, 106, 58), (45, 93, 92, 44), (70, 118, 116, 68), (28, 76, 78, 30), (57, 105, 107, 59), (46, 94, 95, 47), (33, 81, 80, 32), (58, 106, 104, 56), (47, 95, 93, 45), (34, 82, 83, 35), (60, 108, 109, 61), (44, 92, 94, 46), (35, 83, 81, 33), (63, 111, 110, 62), (48, 96, 97, 49), (32, 80, 82, 34), (61, 109, 111, 63), (51, 99, 98, 50), (37, 85, 84, 36), (62, 110, 108, 60), (49, 97, 99, 51), (38, 86, 87, 39), (64, 112, 113, 65), (25, 73, 72, 24), (50, 98, 96, 48), (39, 87, 85, 37), (67, 115, 114, 66), (26, 74, 75, 27), (52, 100, 101, 53), (36, 84, 86, 38), (65, 113, 115, 67), (27, 75, 73, 25), (55, 103, 102, 54), (41, 89, 88, 40), (66, 114, 112, 64), (24, 72, 74, 26), (53, 101, 103, 55), (42, 90, 91, 43), (68, 116, 117, 69), (29, 77, 76, 28), (54, 102, 100, 52), (43, 91, 89, 41), (71, 119, 118, 70), (121, 120, 122, 123), (127, 126, 125, 124), (121, 127, 124, 120), (120, 124, 125, 122), (122, 125, 126, 123), (123, 126, 127, 121), (129, 128, 130, 131), (135, 134, 133, 132), (129, 135, 132, 128), (128, 132, 133, 130), (130, 133, 134, 131), (131, 134, 135, 129), (137, 143, 140, 136), (136, 140, 141, 138), (138, 141, 142, 139), (139, 142, 143, 137), (145, 151, 148, 144), (144, 148, 149, 146), (146, 149, 150, 147), (147, 150, 151, 145), (153, 152, 416, 417, 418, 419, 423, 424, 425, 154, 155), (159, 161, 157), (153, 157, 156, 411, 410, 152), (155, 159, 157, 153), (154, 422, 421, 420, 158, 159, 155), (414, 415, 431, 426), (158, 415, 160, 161, 159), (422, 425, 444, 441), (157, 161, 160, 412, 156), (165, 169, 168, 164), (165, 163, 167, 169), (162, 166, 167, 163), (162, 164, 168, 166), (173, 177, 176, 172), (173, 171, 175, 177), (170, 174, 175, 171), (170, 172, 176, 174), (181, 185, 184, 180), (181, 179, 183, 185), (178, 182, 183, 179), (178, 180, 184, 182), (189, 193, 192, 188), (189, 187, 191, 193), (186, 190, 191, 187), (186, 188, 192, 190), (197, 201, 200, 196), (197, 195, 199, 201), (194, 198, 199, 195), (194, 196, 200, 198), (205, 209, 208, 204), (205, 203, 207, 209), (202, 206, 207, 203), (202, 204, 208, 206), (213, 217, 216, 212), (213, 211, 215, 217), (210, 214, 215, 211), (210, 212, 216, 214), (221, 225, 224, 220), (221, 219, 223, 225), (218, 222, 223, 219), (218, 220, 224, 222), (226, 230, 232, 228), (231, 227, 229, 233), (229, 228, 232, 233), (227, 226, 228, 229), (231, 230, 226, 227), (233, 232, 230, 231), (234, 235, 237, 236), (236, 237, 241, 240), (240, 241, 239, 238), (238, 239, 235, 234), (236, 240, 238, 234), (241, 237, 235, 239), (242, 243, 245, 244), (248, 249, 247, 246), (242, 244, 249, 248), (245, 243, 246, 247), (244, 245, 247, 249), (243, 242, 248, 246), (311, 342, 344, 313), (262, 286, 288, 264), (310, 343, 345, 312), (402, 404, 405, 403), (406, 408, 409, 407), (395, 355, 354, 394), (373, 310, 312, 372), (370, 345, 343, 371), (397, 357, 355, 395), (392, 352, 353, 393), (391, 351, 350, 390), (369, 402, 403, 368), (366, 405, 404, 367), (381, 311, 313, 380), (378, 344, 342, 379), (388, 348, 349, 389), (387, 347, 346, 386), (303, 255, 257, 305), (328, 280, 281, 329), (365, 406, 407, 364), (315, 267, 266, 314), (316, 268, 269, 317), (302, 254, 255, 303), (400, 360, 361, 401), (305, 257, 256, 304), (331, 283, 282, 330), (290, 341, 340, 291), (332, 284, 285, 333), (293, 338, 339, 292), (319, 271, 270, 318), (320, 272, 273, 321), (306, 258, 259, 307), (309, 261, 260, 308), (294, 337, 336, 295), (297, 334, 335, 296), (323, 275, 274, 322), (396, 356, 357, 397), (324, 276, 277, 325), (362, 409, 408, 363), (329, 281, 279, 327), (399, 359, 358, 398), (298, 250, 251, 299), (375, 286, 262, 377), (301, 253, 252, 300), (327, 279, 278, 326), (377, 262, 264, 376), (338, 340, 341, 339), (334, 336, 337, 335), (253, 251, 250, 252), (257, 255, 254, 256), (261, 259, 258, 260), (374, 288, 286, 375), (269, 268, 266, 267), (273, 272, 270, 271), (277, 276, 274, 275), (281, 280, 278, 279), (285, 284, 282, 283), (384, 265, 263, 385), (293, 292, 290, 291), (297, 296, 294, 295), (301, 300, 298, 299), (305, 304, 302, 303), (309, 308, 306, 307), (383, 287, 289, 382), (317, 315, 314, 316), (321, 319, 318, 320), (325, 323, 322, 324), (329, 327, 326, 328), (333, 331, 330, 332), (263, 265, 289, 287), (349, 348, 346, 347), (353, 352, 350, 351), (357, 356, 354, 355), (361, 360, 358, 359), (365, 364, 362, 363), (369, 368, 366, 367), (373, 372, 370, 371), (377, 376, 374, 375), (381, 380, 378, 379), (385, 383, 382, 384), (389, 387, 386, 388), (393, 391, 390, 392), (397, 395, 394, 396), (401, 399, 398, 400), (432, 433, 435), (413, 412, 160, 415, 414), (156, 412, 430, 429), (416, 410, 411, 417), (158, 420, 439, 427), (418, 413, 414, 419), (424, 421, 440, 443), (423, 420, 421, 424), (418, 417, 436, 437), (425, 422, 154), (429, 430, 434), (426, 431, 427), (436, 428, 429, 434, 437), (438, 426, 427, 439, 442), (443, 440, 441, 444), (421, 422, 441, 440), (412, 413, 434, 430), (411, 156, 429, 428), (423, 419, 438, 442), (415, 158, 427, 431), (419, 414, 426, 438), (413, 418, 437, 434), (416, 152, 432, 435), (425, 424, 443, 444), (417, 411, 428, 436), (420, 423, 442, 439), (152, 410, 433, 432), (410, 416, 435, 433), (445, 449, 451, 447), (450, 446, 448, 452), (451, 452, 567, 566), (446, 445, 447, 448), (450, 449, 445, 446), (452, 451, 449, 450), (453, 454, 456, 455), (455, 456, 460, 459), (459, 460, 458, 457), (457, 458, 454, 453), (455, 459, 457, 453), (460, 456, 454, 458), (461, 462, 464, 463), (467, 468, 466, 465), (461, 463, 468, 467), (464, 462, 465, 466), (463, 464, 466, 468), (462, 461, 467, 465), (469, 471, 472, 470), (473, 475, 476, 474), (477, 479, 480, 478), (481, 483, 484, 482), (485, 487, 488, 486), (489, 491, 492, 490), (493, 494, 496, 495), (497, 498, 500, 499), (501, 502, 504, 503), (505, 506, 508, 507), (509, 510, 512, 511), (513, 514, 516, 515), (517, 518, 520, 519), (521, 522, 524, 523), (525, 526, 528, 527), (529, 530, 532, 531), (533, 534, 536, 535), (537, 538, 540, 539), (541, 543, 544, 542), (545, 547, 548, 546), (549, 551, 552, 550), (553, 555, 556, 554), (557, 559, 560, 558), (561, 563, 564, 562), (475, 523, 524, 476), (501, 549, 550, 502), (485, 533, 535, 487), (514, 562, 564, 516), (476, 524, 522, 474), (504, 552, 551, 503), (490, 538, 537, 489), (515, 563, 561, 513), (473, 521, 523, 475), (502, 550, 552, 504), (491, 539, 540, 492), (478, 526, 525, 477), (503, 551, 549, 501), (492, 540, 538, 490), (479, 527, 528, 480), (505, 553, 554, 506), (489, 537, 539, 491), (480, 528, 526, 478), (508, 556, 555, 507), (493, 541, 542, 494), (477, 525, 527, 479), (506, 554, 556, 508), (496, 544, 543, 495), (482, 530, 529, 481), (507, 555, 553, 505), (494, 542, 544, 496), (483, 531, 532, 484), (509, 557, 558, 510), (470, 518, 517, 469), (495, 543, 541, 493), (484, 532, 530, 482), (512, 560, 559, 511), (471, 519, 520, 472), (497, 545, 546, 498), (481, 529, 531, 483), (510, 558, 560, 512), (472, 520, 518, 470), (500, 548, 547, 499), (486, 534, 533, 485), (511, 559, 557, 509), (469, 517, 519, 471), (498, 546, 548, 500), (487, 535, 536, 488), (513, 561, 562, 514), (474, 522, 521, 473), (499, 547, 545, 497), (488, 536, 534, 486), (516, 564, 563, 515), (568, 565, 569, 572), (448, 447, 565, 568), (447, 451, 566, 565), (578, 577, 573, 575), (572, 569, 570, 571), (565, 566, 570, 569), (566, 567, 571, 570), (567, 568, 572, 571), (573, 574, 576, 575), (580, 579, 576, 574), (579, 578, 575, 576), (577, 580, 574, 573), (452, 448, 580, 577), (568, 567, 578, 579), (448, 568, 579, 580), (567, 452, 577, 578)])
me_cube_005.use_remesh_preserve_volume = False
me_cube_005.use_remesh_preserve_attributes = False
me_cube_005.use_mirror_vertex_groups = False
me_cube_005.update()
me_cube_004 = bpy.data.meshes.new('Cube.004')
me_cube_004.from_pydata([(1.094, -0.8692, 0.7415), (1.094, -0.9204, 1.597), (1.094, 0.8842, 0.7415), (1.094, 0.9355, 1.597), (1.094, 0.007512, 0.7415), (1.094, 0.007512, 3.28), (1.172, 0.9372, 1.43), (1.172, -0.1598, 3.413), (1.172, 1.033, 1.52), (1.172, -0.06427, 3.504), (1.052, 0.9372, 1.43), (1.052, -0.1598, 3.407), (1.052, 1.033, 1.52), (1.052, -0.06427, 3.498), (1.142, -1.019, 1.494), (1.142, 0.08246, 3.509), (1.142, -0.8962, 1.459), (1.142, 0.2048, 3.474), (1.052, -1.019, 1.494), (1.052, 0.08246, 3.504), (1.052, -0.8962, 1.459), (1.052, 0.2048, 3.47), (1.094, 0.8842, 1.494), (1.094, -0.8692, 1.494), (1.094, 0.007512, 1.494), (1.094, 0.8842, 1.343), (1.094, -0.8692, 1.343), (1.094, 0.007512, 1.343), (1.094, 0.9186, 1.494), (1.094, -0.9035, 1.494), (1.094, 0.9186, 1.343), (1.094, -0.9035, 1.343), (1.15, 0.8842, 1.494), (1.15, 0.007512, 1.494), (1.15, -0.8692, 1.494), (1.15, 0.8842, 1.343), (1.15, -0.8692, 1.343), (1.15, 0.007512, 1.343), (1.15, 0.9186, 1.494), (1.15, 0.9186, 1.343), (1.15, -0.9035, 1.494), (1.15, -0.9035, 1.343), (1.142, -0.6944, 2.209), (1.142, -0.5721, 2.173), (1.052, -0.6944, 2.206), (1.052, -0.5721, 2.17), (1.172, 0.6745, 2.027), (1.172, 0.77, 2.118), (1.052, 0.6745, 2.027), (1.052, 0.77, 2.118), (1.094, 0.4458, 0.7415), (1.094, 0.7316, 2.047), (1.094, 0.4458, 1.494), (1.094, 0.4458, 1.343), (1.15, 0.4458, 1.494), (1.15, 0.4458, 1.343), (1.094, -0.6572, 2.147), (1.094, -0.4308, 0.7415), (1.094, -0.4308, 1.494), (1.094, -0.4308, 1.343), (1.15, -0.4308, 1.494), (1.15, -0.4308, 1.343), (1.142, -0.3914, 2.852), (1.142, -0.269, 2.817), (1.052, -0.3914, 2.848), (1.052, -0.269, 2.813), (1.172, 0.3316, 2.715), (1.172, 0.4271, 2.805), (1.052, 0.3316, 2.712), (1.052, 0.4271, 2.802), (1.094, 0.4378, 2.67), (1.094, -0.4256, 2.68), (1.094, 0.007512, 2.68), (0.0, 0.8842, 0.7415), (0.0, 0.9355, 1.597), (0.0, -0.8692, 0.7415), (0.0, -0.9204, 1.592), (0.0, 0.007512, 3.221), (0.0, 0.007512, 0.7415), (0.0, -0.8692, 1.491), (0.0, 0.8842, 1.494), (0.0, 0.8842, 1.343), (0.0, -0.8692, 1.343), (0.0, -0.9035, 1.492), (0.0, 0.9186, 1.494), (0.0, 0.9186, 1.343), (0.0, -0.9035, 1.343), (0.0, 0.4458, 0.7415), (0.0, 0.7316, 2.045), (0.0, -0.6572, 2.107), (0.0, -0.4308, 0.7415), (0.0, -0.4171, 2.635), (0.0, 0.4477, 2.623), (0.0, 1.022, 1.393), (1.094, 1.022, 1.393), (1.094, 0.9737, 1.348), (1.094, -1.007, 1.393), (1.094, -0.9587, 1.348), (0.0, 0.9737, 1.348), (0.0, -1.007, 1.393), (0.0, -0.9587, 1.348), (1.094, -0.8856, 1.531), (1.15, -0.8512, 1.531), (1.15, -0.8856, 1.531)], [(102, 103), (101, 103)], [(22, 80, 98, 95), (58, 56, 1, 23), (90, 57, 0, 75), (87, 50, 4, 78), (52, 51, 70, 72, 24), (66, 67, 9, 7), (68, 11, 13, 69), (8, 6, 10, 12), (47, 8, 12, 49), (7, 9, 13, 11), (66, 7, 11, 68), (62, 63, 17, 15), (64, 19, 21, 65), (16, 14, 18, 20), (43, 16, 20, 45), (15, 17, 21, 19), (62, 15, 19, 64), (30, 28, 38, 39), (31, 26, 36, 41), (59, 27, 37, 61), (23, 29, 40, 34), (73, 81, 25, 2), (57, 59, 26, 0), (50, 53, 27, 4), (85, 84, 28, 30), (82, 26, 31, 86), (80, 22, 28, 84), (55, 54, 33, 37), (36, 34, 40, 41), (61, 60, 34, 36), (32, 35, 39, 38), (29, 31, 41, 40), (52, 24, 33, 54), (53, 25, 35, 55), (28, 22, 32, 38), (58, 23, 34, 60), (25, 30, 39, 35), (14, 42, 44, 18), (63, 43, 45, 65), (18, 44, 45, 20), (14, 16, 43, 42), (6, 46, 48, 10), (67, 47, 49, 69), (10, 48, 49, 12), (6, 8, 47, 46), (27, 53, 55, 37), (22, 52, 54, 32), (35, 32, 54, 55), (2, 25, 53, 50), (22, 3, 51, 52), (73, 2, 50, 87), (24, 58, 60, 33), (37, 33, 60, 61), (4, 27, 59, 57), (26, 59, 61, 36), (78, 4, 57, 90), (24, 72, 71, 56, 58), (17, 63, 65, 21), (42, 62, 64, 44), (44, 64, 65, 45), (42, 43, 63, 62), (9, 67, 69, 13), (46, 66, 68, 48), (48, 68, 69, 49), (46, 47, 67, 66), (71, 72, 5), (72, 70, 5), (70, 92, 77, 5), (71, 91, 89, 56), (5, 77, 91, 71), (3, 74, 88, 51), (23, 79, 83, 29), (25, 81, 85, 30), (31, 29, 83, 86), (0, 26, 82, 75), (51, 88, 92, 70), (56, 89, 76, 1), (79, 23, 97, 100), (98, 93, 94, 95), (97, 96, 99, 100), (1, 76, 99, 96), (23, 1, 96, 97), (74, 3, 94, 93), (3, 22, 95, 94)])
me_cube_004.use_remesh_preserve_volume = False
me_cube_004.use_remesh_preserve_attributes = False
me_cube_004.use_mirror_vertex_groups = False
me_cube_004.update()
me_cube_003 = bpy.data.meshes.new('Cube.003')
me_cube_003.from_pydata([(1.664, -1.0, -0.03802), (1.664, -1.0, 0.8504), (1.664, 1.0, -0.03802), (1.664, 1.0, 0.8504), (1.664, 0.0, -0.03802), (1.664, 0.0, 2.214), (1.78, 1.06, 0.7155), (1.78, -0.1908, 2.317), (1.78, 1.169, 0.7884), (1.78, -0.08188, 2.39), (1.602, 1.06, 0.7155), (1.602, -0.1908, 2.317), (1.602, 1.169, 0.7884), (1.602, -0.08188, 2.39), (1.735, -1.17, 0.7673), (1.735, 0.0855, 2.395), (1.735, -1.031, 0.739), (1.735, 0.2251, 2.367), (1.602, -1.17, 0.7673), (1.602, 0.0855, 2.395), (1.602, -1.031, 0.739), (1.602, 0.2251, 2.367), (1.537, -1.325, -0.04561), (1.537, -1.186, -0.08254), (1.404, -1.325, -0.04561), (1.404, -1.186, -0.08254), (1.537, -0.9619, 0.6585), (1.537, -0.837, 0.5859), (1.404, -0.9619, 0.6585), (1.404, -0.837, 0.5859), (0.08269, -1.325, -0.04561), (0.08269, -1.186, -0.08254), (0.0, -1.325, -0.04561), (0.0, -1.186, -0.08254), (0.08116, -0.9619, 0.6293), (0.08129, -0.837, 0.5593), (0.0, -0.9619, 0.629), (0.0, -0.837, 0.559), (0.879, -1.325, -0.04561), (0.879, -1.186, -0.08254), (0.746, -1.325, -0.04561), (0.746, -1.186, -0.08254), (0.8788, -0.9619, 0.6541), (0.8788, -0.837, 0.5824), (0.7456, -0.9619, 0.6495), (0.7456, -0.837, 0.5782), (1.664, 1.0, 0.7673), (1.664, -1.0, 0.7673), (1.664, 0.0, 0.7673), (1.664, 1.0, 0.5923), (1.664, -1.0, 0.5923), (1.664, 0.0, 0.5923), (1.664, 1.039, 0.7506), (1.664, -1.039, 0.7506), (1.664, 1.039, 0.5923), (1.664, -1.039, 0.5923), (1.746, 1.0, 0.7506), (1.746, 0.0, 0.7506), (1.746, -1.0, 0.7506), (1.746, 1.0, 0.5923), (1.746, -1.0, 0.5923), (1.746, 0.0, 0.5923), (1.746, 1.039, 0.7506), (1.746, 1.039, 0.5923), (1.746, -1.039, 0.7506), (1.746, -1.039, 0.5923), (1.537, 1.319, -0.04561), (1.537, 1.179, -0.08254), (1.404, 1.319, -0.04561), (1.404, 1.179, -0.08254), (1.537, 0.9552, 0.6585), (1.537, 0.8304, 0.5859), (1.404, 0.9552, 0.6585), (1.404, 0.8304, 0.5859), (0.08269, 1.319, -0.04561), (0.08269, 1.179, -0.08254), (0.0, 1.319, -0.04561), (0.0, 1.179, -0.08254), (0.08269, 0.9552, 0.6585), (0.08269, 0.8304, 0.5859), (0.0, 0.9552, 0.6585), (0.0, 0.8304, 0.5859), (0.879, 1.319, -0.04561), (0.879, 1.179, -0.08254), (0.746, 1.319, -0.04561), (0.746, 1.179, -0.08254), (0.879, 0.9552, 0.6585), (0.879, 0.8304, 0.5859), (0.746, 0.9552, 0.6585), (0.746, 0.8304, 0.5859), (1.643, 1.162, 0.659), (1.643, -1.162, 0.659), (1.643, 1.116, 0.6061), (1.643, -1.116, 0.6061), (1.735, -0.6182, 1.581), (1.735, -0.4786, 1.553), (1.602, -0.6182, 1.581), (1.602, -0.4786, 1.553), (1.78, 0.5284, 1.494), (1.78, 0.6373, 1.567), (1.602, 0.5284, 1.494), (1.602, 0.6373, 1.567), (1.664, 0.5852, 1.521), (1.664, -0.5972, 1.503), (1.664, 0.0, 1.524), (0.0, 1.0, -0.03802), (0.0, 1.0, 0.8504), (0.0, -1.0, -0.03802), (0.0, -1.0, 0.8064), (0.0, 1.325e-08, 2.118), (0.0, 0.0, -0.03802), (0.0, -1.0, 0.7302), (0.0, 1.0, 0.7673), (0.0, 1.0, 0.5923), (0.0, -1.0, 0.5695), (0.0, -1.039, 0.7168), (0.0, 1.039, 0.7506), (0.0, 1.039, 0.5923), (0.0, -1.039, 0.5709), (0.0, 1.162, 0.659), (0.0, -1.162, 0.6379), (0.0, -1.116, 0.5867), (0.0, 1.116, 0.6061), (0.0, -0.5942, 1.411), (0.0, 0.5888, 1.486)], [], [(48, 104, 103, 1, 47), (110, 4, 0, 107), (105, 2, 4, 110), (46, 3, 102, 104, 48), (98, 99, 9, 7), (100, 11, 13, 101), (8, 6, 10, 12), (99, 8, 12, 101), (7, 9, 13, 11), (98, 7, 11, 100), (94, 95, 17, 15), (96, 19, 21, 97), (16, 14, 18, 20), (95, 16, 20, 97), (15, 17, 21, 19), (94, 15, 19, 96), (23, 22, 24, 25), (27, 29, 28, 26), (25, 29, 27, 23), (24, 28, 29, 25), (22, 26, 28, 24), (23, 27, 26, 22), (31, 30, 32, 33), (35, 37, 36, 34), (33, 37, 35, 31), (32, 36, 37, 33), (30, 34, 36, 32), (31, 35, 34, 30), (39, 38, 40, 41), (43, 45, 44, 42), (41, 45, 43, 39), (40, 44, 45, 41), (38, 42, 44, 40), (39, 43, 42, 38), (54, 52, 62, 63), (55, 50, 60, 65), (50, 51, 61, 60), (47, 53, 64, 58), (105, 113, 49, 2), (4, 51, 50, 0), (2, 49, 51, 4), (117, 116, 52, 54), (114, 50, 55, 118), (112, 46, 52, 116), (59, 56, 57, 61), (60, 58, 64, 65), (61, 57, 58, 60), (56, 59, 63, 62), (53, 55, 65, 64), (46, 48, 57, 56), (51, 49, 59, 61), (52, 46, 56, 62), (48, 47, 58, 57), (49, 54, 63, 59), (69, 67, 71, 73), (68, 69, 73, 72), (66, 68, 72, 70), (67, 66, 70, 71), (77, 75, 79, 81), (76, 77, 81, 80), (74, 76, 80, 78), (75, 74, 78, 79), (85, 83, 87, 89), (84, 85, 89, 88), (82, 84, 88, 86), (83, 82, 86, 87), (122, 119, 90, 92), (111, 47, 93, 121), (3, 46, 92, 90), (106, 3, 90, 119), (47, 1, 91, 93), (14, 94, 96, 18), (17, 95, 97, 21), (18, 96, 97, 20), (14, 16, 95, 94), (6, 98, 100, 10), (9, 99, 101, 13), (10, 100, 101, 12), (6, 8, 99, 98), (104, 102, 5), (103, 104, 5), (102, 124, 109, 5), (103, 123, 108, 1), (1, 108, 120, 91), (93, 91, 120, 121), (47, 111, 115, 53), (49, 113, 117, 54), (55, 53, 115, 118), (0, 50, 114, 107), (3, 106, 124, 102), (5, 109, 123, 103), (46, 112, 122, 92)])
me_cube_003.use_remesh_preserve_volume = False
me_cube_003.use_remesh_preserve_attributes = False
me_cube_003.use_mirror_vertex_groups = False
me_cube_003.update()

# ---- objects
ob_cube_004 = bpy.data.objects.new('Cube.004', me_cube_007)
ob_cube_003 = bpy.data.objects.new('Cube.003', me_cube_006)
ob_cube_002 = bpy.data.objects.new('Cube.002', me_cube_005)
ob_cube_001 = bpy.data.objects.new('Cube.001', me_cube_004)
ob_cube = bpy.data.objects.new('Cube', me_cube_003)

# ---- transforms, parenting, visibility, modifiers, constraints
ob_cube_004.location = (0.0, 0.0, 0.0)
ob_cube_004.lineart.crease_threshold = 0.0
_m = ob_cube_004.modifiers.new('Mirror', 'MIRROR')
_m.use_axis = (False, True, False)
ob_cube_003.location = (0.0, 0.0, 0.0)
ob_cube_003.lineart.crease_threshold = 0.0
_m = ob_cube_003.modifiers.new('Mirror', 'MIRROR')
ob_cube_002.location = (0.0, 0.0, 0.0)
ob_cube_002.lineart.crease_threshold = 0.0
_m = ob_cube_002.modifiers.new('Mirror', 'MIRROR')
ob_cube_001.location = (0.0, 0.0, 0.0)
ob_cube_001.lineart.crease_threshold = 0.0
_m = ob_cube_001.modifiers.new('Mirror', 'MIRROR')
_m.use_clip = True
ob_cube.location = (0.0, 0.0, 0.0)
ob_cube.lineart.crease_threshold = 0.0
_m = ob_cube.modifiers.new('Mirror', 'MIRROR')
_m.use_clip = True

# ---- collection membership
col_collection_1.objects.link(ob_cube_004)
col_collection_1.objects.link(ob_cube_003)
col_collection_1.objects.link(ob_cube_002)
col_collection_1.objects.link(ob_cube_001)
col_collection_1.objects.link(ob_cube)

# ---- scene / render settings (as saved in the file)
scene.frame_start = 1; scene.frame_end = 250; scene.frame_set(1)
scene.render.engine = 'BLENDER_EEVEE_NEXT'
scene.render.resolution_percentage = 50
scene.render.dither_intensity = 0.0
scene.cycles.use_denoising = False
scene.cycles.samples = 128
scene.cycles.sampling_pattern = 'TABULATED_SOBOL'
scene.cycles.light_sampling_threshold = 0.0
scene.cycles.use_adaptive_sampling = False
scene.cycles.use_light_tree = False
scene.cycles.blur_glossy = 0.0
scene.cycles.sample_clamp_indirect = 0.0
scene.view_settings.view_transform = 'Standard'
bpy.context.view_layer.update()

# ---- added for rendering (the .blend has no active camera and no usable light): camera, sun
cam_auto = bpy.data.cameras.new('AutoCamera')
cam_auto.lens = 50.0
cam_auto.sensor_width = 36.0
cam_auto.clip_end = 1000.0
ob_auto_camera = bpy.data.objects.new('AutoCamera', cam_auto)
scene.collection.objects.link(ob_auto_camera)
ob_auto_camera.location = (5.39045, -6.34693, 6.02551)
ob_auto_camera.rotation_euler = (1.09748, -7.21219e-08, 0.694738)
scene.camera = ob_auto_camera
light_auto_sun = bpy.data.lights.new('AutoSun', 'SUN')
light_auto_sun.energy = 3.0
light_auto_sun.angle = 0.0523599
ob_auto_sun = bpy.data.objects.new('AutoSun', light_auto_sun)
scene.collection.objects.link(ob_auto_sun)
ob_auto_sun.rotation_euler = (0.872665, 0.174533, 0.523599)
bpy.context.view_layer.update()
